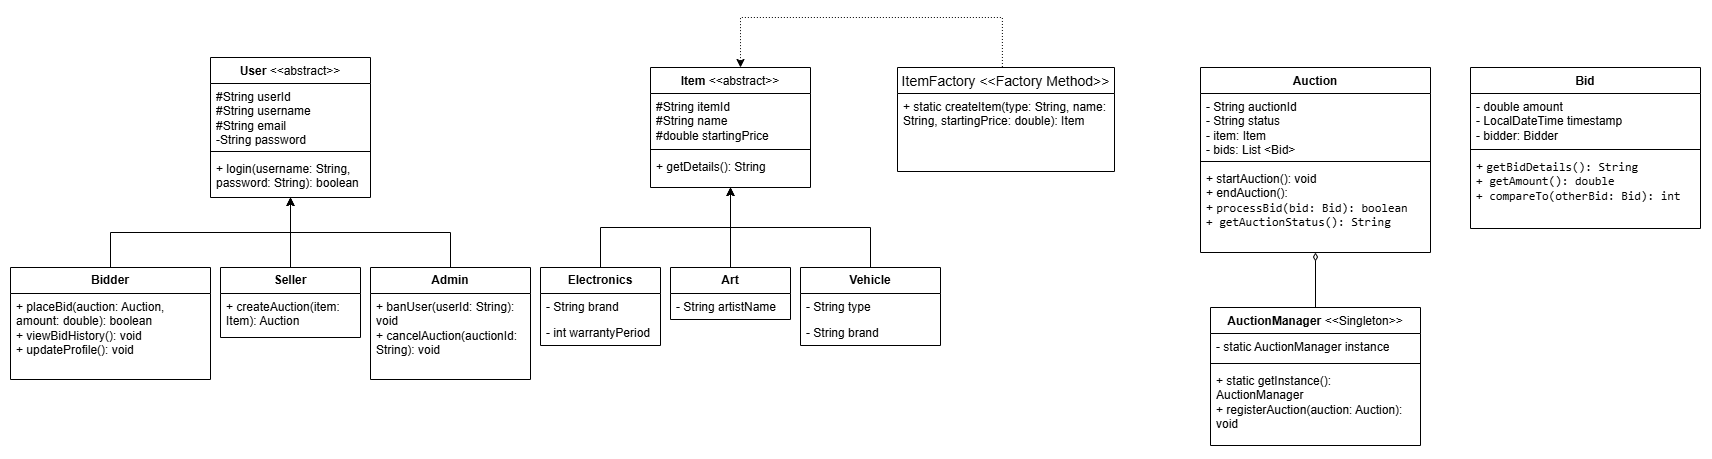

The diagram above was exported from draw.io. Its source (the exported page's mxGraphModel, read from the mxfile embedded in the PNG):
<mxGraphModel dx="2559" dy="898" grid="1" gridSize="10" guides="1" tooltips="1" connect="1" arrows="1" fold="1" page="1" pageScale="1" pageWidth="827" pageHeight="1169" math="0" shadow="0">
  <root>
    <mxCell id="0" />
    <mxCell id="1" parent="0" />
    <mxCell id="B32jlC6QkmTPN5xeUoC_-16" parent="1" style="swimlane;fontStyle=1;align=center;verticalAlign=top;childLayout=stackLayout;horizontal=1;startSize=26;horizontalStack=0;resizeParent=1;resizeParentMax=0;resizeLast=0;collapsible=1;marginBottom=0;whiteSpace=wrap;html=1;" value="User&amp;nbsp;&lt;span style=&quot;font-weight: normal; background-color: transparent; color: light-dark(rgb(0, 0, 0), rgb(255, 255, 255));&quot;&gt;&amp;lt;&amp;lt;abstract&amp;gt;&amp;gt;&lt;/span&gt;" vertex="1">
      <mxGeometry height="140" width="160" x="140" y="50" as="geometry" />
    </mxCell>
    <mxCell id="B32jlC6QkmTPN5xeUoC_-17" parent="B32jlC6QkmTPN5xeUoC_-16" style="text;strokeColor=none;fillColor=none;align=left;verticalAlign=top;spacingLeft=4;spacingRight=4;overflow=hidden;rotatable=0;points=[[0,0.5],[1,0.5]];portConstraint=eastwest;whiteSpace=wrap;html=1;" value="#String userId&lt;div&gt;#String username&lt;/div&gt;&lt;div&gt;#String email&lt;/div&gt;&lt;div&gt;-String password&lt;/div&gt;" vertex="1">
      <mxGeometry height="64" width="160" y="26" as="geometry" />
    </mxCell>
    <mxCell id="B32jlC6QkmTPN5xeUoC_-18" parent="B32jlC6QkmTPN5xeUoC_-16" style="line;strokeWidth=1;fillColor=none;align=left;verticalAlign=middle;spacingTop=-1;spacingLeft=3;spacingRight=3;rotatable=0;labelPosition=right;points=[];portConstraint=eastwest;strokeColor=inherit;" value="" vertex="1">
      <mxGeometry height="8" width="160" y="90" as="geometry" />
    </mxCell>
    <mxCell id="B32jlC6QkmTPN5xeUoC_-19" parent="B32jlC6QkmTPN5xeUoC_-16" style="text;strokeColor=none;fillColor=none;align=left;verticalAlign=top;spacingLeft=4;spacingRight=4;overflow=hidden;rotatable=0;points=[[0,0.5],[1,0.5]];portConstraint=eastwest;whiteSpace=wrap;html=1;" value="+ login(username: String, password: String): boolean" vertex="1">
      <mxGeometry height="42" width="160" y="98" as="geometry" />
    </mxCell>
    <mxCell id="B32jlC6QkmTPN5xeUoC_-33" edge="1" parent="1" source="B32jlC6QkmTPN5xeUoC_-21" style="edgeStyle=orthogonalEdgeStyle;rounded=0;orthogonalLoop=1;jettySize=auto;html=1;" target="B32jlC6QkmTPN5xeUoC_-16">
      <mxGeometry relative="1" as="geometry" />
    </mxCell>
    <mxCell id="B32jlC6QkmTPN5xeUoC_-21" parent="1" style="swimlane;fontStyle=0;childLayout=stackLayout;horizontal=1;startSize=26;fillColor=none;horizontalStack=0;resizeParent=1;resizeParentMax=0;resizeLast=0;collapsible=1;marginBottom=0;whiteSpace=wrap;html=1;" value="&lt;b&gt;Bidder&lt;/b&gt;" vertex="1">
      <mxGeometry height="112" width="200" x="-60" y="260" as="geometry" />
    </mxCell>
    <mxCell id="B32jlC6QkmTPN5xeUoC_-22" parent="B32jlC6QkmTPN5xeUoC_-21" style="text;strokeColor=none;fillColor=none;align=left;verticalAlign=top;spacingLeft=4;spacingRight=4;overflow=hidden;rotatable=0;points=[[0,0.5],[1,0.5]];portConstraint=eastwest;whiteSpace=wrap;html=1;" value="+ placeBid(auction: Auction, amount: double): boolean&lt;div&gt;+&amp;nbsp;viewBidHistory(): void&lt;/div&gt;&lt;div&gt;+&amp;nbsp;updateProfile(): void&lt;/div&gt;" vertex="1">
      <mxGeometry height="86" width="200" y="26" as="geometry" />
    </mxCell>
    <mxCell id="B32jlC6QkmTPN5xeUoC_-34" edge="1" parent="1" source="B32jlC6QkmTPN5xeUoC_-25" style="edgeStyle=orthogonalEdgeStyle;rounded=0;orthogonalLoop=1;jettySize=auto;html=1;exitX=0.5;exitY=0;exitDx=0;exitDy=0;" target="B32jlC6QkmTPN5xeUoC_-16">
      <mxGeometry relative="1" as="geometry" />
    </mxCell>
    <mxCell id="B32jlC6QkmTPN5xeUoC_-25" parent="1" style="swimlane;fontStyle=0;childLayout=stackLayout;horizontal=1;startSize=26;fillColor=none;horizontalStack=0;resizeParent=1;resizeParentMax=0;resizeLast=0;collapsible=1;marginBottom=0;whiteSpace=wrap;html=1;" value="&lt;b&gt;Seller&lt;/b&gt;" vertex="1">
      <mxGeometry height="70" width="140" x="150" y="260" as="geometry" />
    </mxCell>
    <mxCell id="B32jlC6QkmTPN5xeUoC_-27" parent="B32jlC6QkmTPN5xeUoC_-25" style="text;strokeColor=none;fillColor=none;align=left;verticalAlign=top;spacingLeft=4;spacingRight=4;overflow=hidden;rotatable=0;points=[[0,0.5],[1,0.5]];portConstraint=eastwest;whiteSpace=wrap;html=1;" value="+ createAuction(item: Item): Auction" vertex="1">
      <mxGeometry height="44" width="140" y="26" as="geometry" />
    </mxCell>
    <mxCell id="B32jlC6QkmTPN5xeUoC_-36" edge="1" parent="1" source="B32jlC6QkmTPN5xeUoC_-29" style="edgeStyle=orthogonalEdgeStyle;rounded=0;orthogonalLoop=1;jettySize=auto;html=1;" target="B32jlC6QkmTPN5xeUoC_-16">
      <mxGeometry relative="1" as="geometry" />
    </mxCell>
    <mxCell id="B32jlC6QkmTPN5xeUoC_-29" parent="1" style="swimlane;fontStyle=0;childLayout=stackLayout;horizontal=1;startSize=26;fillColor=none;horizontalStack=0;resizeParent=1;resizeParentMax=0;resizeLast=0;collapsible=1;marginBottom=0;whiteSpace=wrap;html=1;" value="&lt;b&gt;Admin&lt;/b&gt;" vertex="1">
      <mxGeometry height="112" width="160" x="300" y="260" as="geometry" />
    </mxCell>
    <mxCell id="B32jlC6QkmTPN5xeUoC_-30" parent="B32jlC6QkmTPN5xeUoC_-29" style="text;strokeColor=none;fillColor=none;align=left;verticalAlign=top;spacingLeft=4;spacingRight=4;overflow=hidden;rotatable=0;points=[[0,0.5],[1,0.5]];portConstraint=eastwest;whiteSpace=wrap;html=1;" value="+ banUser(userId: String): void&lt;div&gt;+&lt;span style=&quot;background-color: transparent; color: light-dark(rgb(0, 0, 0), rgb(255, 255, 255));&quot;&gt;&amp;nbsp;cancelAuction(auctionId: String): void&lt;/span&gt;&lt;/div&gt;&lt;span&gt;&lt;sup class=&quot;superscript&quot;&gt;&lt;/sup&gt;&lt;/span&gt;&lt;span&gt;&lt;/span&gt;" vertex="1">
      <mxGeometry height="86" width="160" y="26" as="geometry" />
    </mxCell>
    <mxCell id="B32jlC6QkmTPN5xeUoC_-39" parent="1" style="swimlane;fontStyle=1;align=center;verticalAlign=top;childLayout=stackLayout;horizontal=1;startSize=26;horizontalStack=0;resizeParent=1;resizeParentMax=0;resizeLast=0;collapsible=1;marginBottom=0;whiteSpace=wrap;html=1;" value="Item&lt;span style=&quot;font-weight: normal;&quot;&gt; &amp;lt;&amp;lt;abstract&amp;gt;&amp;gt;&lt;/span&gt;" vertex="1">
      <mxGeometry height="120" width="160" x="580" y="60" as="geometry" />
    </mxCell>
    <mxCell id="B32jlC6QkmTPN5xeUoC_-81" edge="1" parent="B32jlC6QkmTPN5xeUoC_-39" style="endArrow=none;html=1;rounded=0;dashed=1;dashPattern=1 2;entryX=0.552;entryY=-0.018;entryDx=0;entryDy=0;entryPerimeter=0;startArrow=classic;startFill=1;" value="">
      <mxGeometry relative="1" x="0.1358" as="geometry">
        <Array as="points">
          <mxPoint x="90" y="-50" />
          <mxPoint x="351.88" y="-50" />
        </Array>
        <mxPoint x="90" as="sourcePoint" />
        <mxPoint x="351.8800000000001" y="8.307999999999993" as="targetPoint" />
      </mxGeometry>
    </mxCell>
    <mxCell id="B32jlC6QkmTPN5xeUoC_-40" parent="B32jlC6QkmTPN5xeUoC_-39" style="text;strokeColor=none;fillColor=none;align=left;verticalAlign=top;spacingLeft=4;spacingRight=4;overflow=hidden;rotatable=0;points=[[0,0.5],[1,0.5]];portConstraint=eastwest;whiteSpace=wrap;html=1;" value="#String itemId&lt;div&gt;#String name&lt;/div&gt;&lt;div&gt;#double startingPrice&lt;/div&gt;" vertex="1">
      <mxGeometry height="52" width="160" y="26" as="geometry" />
    </mxCell>
    <mxCell id="B32jlC6QkmTPN5xeUoC_-41" parent="B32jlC6QkmTPN5xeUoC_-39" style="line;strokeWidth=1;fillColor=none;align=left;verticalAlign=middle;spacingTop=-1;spacingLeft=3;spacingRight=3;rotatable=0;labelPosition=right;points=[];portConstraint=eastwest;strokeColor=inherit;" value="" vertex="1">
      <mxGeometry height="8" width="160" y="78" as="geometry" />
    </mxCell>
    <mxCell id="B32jlC6QkmTPN5xeUoC_-42" parent="B32jlC6QkmTPN5xeUoC_-39" style="text;strokeColor=none;fillColor=none;align=left;verticalAlign=top;spacingLeft=4;spacingRight=4;overflow=hidden;rotatable=0;points=[[0,0.5],[1,0.5]];portConstraint=eastwest;whiteSpace=wrap;html=1;" value="+ getDetails(): String" vertex="1">
      <mxGeometry height="34" width="160" y="86" as="geometry" />
    </mxCell>
    <mxCell id="B32jlC6QkmTPN5xeUoC_-59" edge="1" parent="1" source="B32jlC6QkmTPN5xeUoC_-43" style="edgeStyle=orthogonalEdgeStyle;rounded=0;orthogonalLoop=1;jettySize=auto;html=1;" target="B32jlC6QkmTPN5xeUoC_-39">
      <mxGeometry relative="1" as="geometry" />
    </mxCell>
    <mxCell id="B32jlC6QkmTPN5xeUoC_-43" parent="1" style="swimlane;fontStyle=1;childLayout=stackLayout;horizontal=1;startSize=26;fillColor=none;horizontalStack=0;resizeParent=1;resizeParentMax=0;resizeLast=0;collapsible=1;marginBottom=0;whiteSpace=wrap;html=1;" value="Electronics" vertex="1">
      <mxGeometry height="78" width="120" x="470" y="260" as="geometry" />
    </mxCell>
    <mxCell id="B32jlC6QkmTPN5xeUoC_-45" parent="B32jlC6QkmTPN5xeUoC_-43" style="text;strokeColor=none;fillColor=none;align=left;verticalAlign=top;spacingLeft=4;spacingRight=4;overflow=hidden;rotatable=0;points=[[0,0.5],[1,0.5]];portConstraint=eastwest;whiteSpace=wrap;html=1;" value="- String brand" vertex="1">
      <mxGeometry height="26" width="120" y="26" as="geometry" />
    </mxCell>
    <mxCell id="B32jlC6QkmTPN5xeUoC_-44" parent="B32jlC6QkmTPN5xeUoC_-43" style="text;strokeColor=none;fillColor=none;align=left;verticalAlign=top;spacingLeft=4;spacingRight=4;overflow=hidden;rotatable=0;points=[[0,0.5],[1,0.5]];portConstraint=eastwest;whiteSpace=wrap;html=1;" value="- int warrantyPeriod" vertex="1">
      <mxGeometry height="26" width="120" y="52" as="geometry" />
    </mxCell>
    <mxCell id="B32jlC6QkmTPN5xeUoC_-60" edge="1" parent="1" source="B32jlC6QkmTPN5xeUoC_-47" style="edgeStyle=orthogonalEdgeStyle;rounded=0;orthogonalLoop=1;jettySize=auto;html=1;" target="B32jlC6QkmTPN5xeUoC_-39">
      <mxGeometry relative="1" as="geometry" />
    </mxCell>
    <mxCell id="B32jlC6QkmTPN5xeUoC_-47" parent="1" style="swimlane;fontStyle=0;childLayout=stackLayout;horizontal=1;startSize=26;fillColor=none;horizontalStack=0;resizeParent=1;resizeParentMax=0;resizeLast=0;collapsible=1;marginBottom=0;whiteSpace=wrap;html=1;" value="&lt;b&gt;Art&lt;/b&gt;" vertex="1">
      <mxGeometry height="52" width="120" x="600" y="260" as="geometry" />
    </mxCell>
    <mxCell id="B32jlC6QkmTPN5xeUoC_-48" parent="B32jlC6QkmTPN5xeUoC_-47" style="text;strokeColor=none;fillColor=none;align=left;verticalAlign=top;spacingLeft=4;spacingRight=4;overflow=hidden;rotatable=0;points=[[0,0.5],[1,0.5]];portConstraint=eastwest;whiteSpace=wrap;html=1;" value="- String artistName" vertex="1">
      <mxGeometry height="26" width="120" y="26" as="geometry" />
    </mxCell>
    <mxCell id="B32jlC6QkmTPN5xeUoC_-61" edge="1" parent="1" source="B32jlC6QkmTPN5xeUoC_-54" style="edgeStyle=orthogonalEdgeStyle;rounded=0;orthogonalLoop=1;jettySize=auto;html=1;" target="B32jlC6QkmTPN5xeUoC_-39">
      <mxGeometry relative="1" as="geometry" />
    </mxCell>
    <mxCell id="B32jlC6QkmTPN5xeUoC_-54" parent="1" style="swimlane;fontStyle=0;childLayout=stackLayout;horizontal=1;startSize=26;fillColor=none;horizontalStack=0;resizeParent=1;resizeParentMax=0;resizeLast=0;collapsible=1;marginBottom=0;whiteSpace=wrap;html=1;" value="&lt;b&gt;Vehicle&lt;/b&gt;" vertex="1">
      <mxGeometry height="78" width="140" x="730" y="260" as="geometry" />
    </mxCell>
    <mxCell id="B32jlC6QkmTPN5xeUoC_-89" parent="B32jlC6QkmTPN5xeUoC_-54" style="text;strokeColor=none;fillColor=none;align=left;verticalAlign=top;spacingLeft=4;spacingRight=4;overflow=hidden;rotatable=0;points=[[0,0.5],[1,0.5]];portConstraint=eastwest;whiteSpace=wrap;html=1;" value="- String type" vertex="1">
      <mxGeometry height="26" width="140" y="26" as="geometry" />
    </mxCell>
    <mxCell id="B32jlC6QkmTPN5xeUoC_-55" parent="B32jlC6QkmTPN5xeUoC_-54" style="text;strokeColor=none;fillColor=none;align=left;verticalAlign=top;spacingLeft=4;spacingRight=4;overflow=hidden;rotatable=0;points=[[0,0.5],[1,0.5]];portConstraint=eastwest;whiteSpace=wrap;html=1;" value="- String brand" vertex="1">
      <mxGeometry height="26" width="140" y="52" as="geometry" />
    </mxCell>
    <mxCell id="B32jlC6QkmTPN5xeUoC_-62" parent="1" style="swimlane;fontStyle=1;align=center;verticalAlign=top;childLayout=stackLayout;horizontal=1;startSize=26;horizontalStack=0;resizeParent=1;resizeParentMax=0;resizeLast=0;collapsible=1;marginBottom=0;whiteSpace=wrap;html=1;" value="Auction" vertex="1">
      <mxGeometry height="185" width="230" x="1130" y="60" as="geometry" />
    </mxCell>
    <mxCell id="B32jlC6QkmTPN5xeUoC_-63" parent="B32jlC6QkmTPN5xeUoC_-62" style="text;strokeColor=none;fillColor=none;align=left;verticalAlign=top;spacingLeft=4;spacingRight=4;overflow=hidden;rotatable=0;points=[[0,0.5],[1,0.5]];portConstraint=eastwest;whiteSpace=wrap;html=1;" value="- String auctionId&lt;div&gt;- String status&lt;/div&gt;&lt;div&gt;- item: Item&lt;/div&gt;&lt;div&gt;- bids: List &amp;lt;Bid&amp;gt;&lt;span style=&quot;white-space: pre;&quot;&gt;&#09;&lt;/span&gt;&lt;/div&gt;" vertex="1">
      <mxGeometry height="64" width="230" y="26" as="geometry" />
    </mxCell>
    <mxCell id="B32jlC6QkmTPN5xeUoC_-64" parent="B32jlC6QkmTPN5xeUoC_-62" style="line;strokeWidth=1;fillColor=none;align=left;verticalAlign=middle;spacingTop=-1;spacingLeft=3;spacingRight=3;rotatable=0;labelPosition=right;points=[];portConstraint=eastwest;strokeColor=inherit;" value="" vertex="1">
      <mxGeometry height="8" width="230" y="90" as="geometry" />
    </mxCell>
    <mxCell id="B32jlC6QkmTPN5xeUoC_-65" parent="B32jlC6QkmTPN5xeUoC_-62" style="text;strokeColor=none;fillColor=none;align=left;verticalAlign=top;spacingLeft=4;spacingRight=4;overflow=hidden;rotatable=0;points=[[0,0.5],[1,0.5]];portConstraint=eastwest;whiteSpace=wrap;html=1;" value="+ startAuction(): void&lt;div&gt;+ endAuction():&amp;nbsp;&lt;/div&gt;&lt;div&gt;+&amp;nbsp;&lt;code style=&quot;background-color: transparent; color: light-dark(rgb(0, 0, 0), rgb(255, 255, 255));&quot;&gt;processBid(bid: Bid): boolean&lt;/code&gt;&lt;/div&gt;&lt;div&gt;&lt;code style=&quot;background-color: transparent; color: light-dark(rgb(0, 0, 0), rgb(255, 255, 255));&quot;&gt;+&amp;nbsp;getAuctionStatus(): String&lt;/code&gt;&lt;/div&gt;" vertex="1">
      <mxGeometry height="87" width="230" y="98" as="geometry" />
    </mxCell>
    <mxCell id="B32jlC6QkmTPN5xeUoC_-66" parent="1" style="swimlane;fontStyle=1;align=center;verticalAlign=top;childLayout=stackLayout;horizontal=1;startSize=26;horizontalStack=0;resizeParent=1;resizeParentMax=0;resizeLast=0;collapsible=1;marginBottom=0;whiteSpace=wrap;html=1;" value="Bid" vertex="1">
      <mxGeometry height="161" width="230" x="1400" y="60" as="geometry" />
    </mxCell>
    <mxCell id="B32jlC6QkmTPN5xeUoC_-67" parent="B32jlC6QkmTPN5xeUoC_-66" style="text;strokeColor=none;fillColor=none;align=left;verticalAlign=top;spacingLeft=4;spacingRight=4;overflow=hidden;rotatable=0;points=[[0,0.5],[1,0.5]];portConstraint=eastwest;whiteSpace=wrap;html=1;" value=" - double amount&lt;br&gt;        - LocalDateTime timestamp&lt;div&gt;- bidder: Bidder&lt;/div&gt;" vertex="1">
      <mxGeometry height="52" width="230" y="26" as="geometry" />
    </mxCell>
    <mxCell id="B32jlC6QkmTPN5xeUoC_-68" parent="B32jlC6QkmTPN5xeUoC_-66" style="line;strokeWidth=1;fillColor=none;align=left;verticalAlign=middle;spacingTop=-1;spacingLeft=3;spacingRight=3;rotatable=0;labelPosition=right;points=[];portConstraint=eastwest;strokeColor=inherit;" value="" vertex="1">
      <mxGeometry height="8" width="230" y="78" as="geometry" />
    </mxCell>
    <mxCell id="B32jlC6QkmTPN5xeUoC_-69" parent="B32jlC6QkmTPN5xeUoC_-66" style="text;strokeColor=none;fillColor=none;align=left;verticalAlign=top;spacingLeft=4;spacingRight=4;overflow=hidden;rotatable=0;points=[[0,0.5],[1,0.5]];portConstraint=eastwest;whiteSpace=wrap;html=1;" value="+&amp;nbsp;&lt;code&gt;getBidDetails(): String&lt;/code&gt;&lt;div&gt;&lt;code&gt;+ getAmount(): double&lt;/code&gt;&lt;/div&gt;&lt;div&gt;&lt;code&gt;+&amp;nbsp;compareTo(otherBid: Bid): int&lt;/code&gt;&lt;/div&gt;" vertex="1">
      <mxGeometry height="75" width="230" y="86" as="geometry" />
    </mxCell>
    <mxCell id="B32jlC6QkmTPN5xeUoC_-79" edge="1" parent="1" source="B32jlC6QkmTPN5xeUoC_-71" style="edgeStyle=orthogonalEdgeStyle;rounded=0;orthogonalLoop=1;jettySize=auto;html=1;endArrow=diamondThin;startArrow=none;startFill=0;endFill=0;" target="B32jlC6QkmTPN5xeUoC_-62">
      <mxGeometry relative="1" as="geometry" />
    </mxCell>
    <mxCell id="B32jlC6QkmTPN5xeUoC_-71" parent="1" style="swimlane;fontStyle=1;align=center;verticalAlign=top;childLayout=stackLayout;horizontal=1;startSize=26;horizontalStack=0;resizeParent=1;resizeParentMax=0;resizeLast=0;collapsible=1;marginBottom=0;whiteSpace=wrap;html=1;" value="AuctionManager &lt;span style=&quot;font-weight: normal;&quot;&gt;&amp;lt;&amp;lt;Singleton&amp;gt;&amp;gt;&lt;/span&gt;" vertex="1">
      <mxGeometry height="138" width="210" x="1140" y="300" as="geometry" />
    </mxCell>
    <mxCell id="B32jlC6QkmTPN5xeUoC_-72" parent="B32jlC6QkmTPN5xeUoC_-71" style="text;strokeColor=none;fillColor=none;align=left;verticalAlign=top;spacingLeft=4;spacingRight=4;overflow=hidden;rotatable=0;points=[[0,0.5],[1,0.5]];portConstraint=eastwest;whiteSpace=wrap;html=1;" value=" - static AuctionManager instance" vertex="1">
      <mxGeometry height="26" width="210" y="26" as="geometry" />
    </mxCell>
    <mxCell id="B32jlC6QkmTPN5xeUoC_-73" parent="B32jlC6QkmTPN5xeUoC_-71" style="line;strokeWidth=1;fillColor=none;align=left;verticalAlign=middle;spacingTop=-1;spacingLeft=3;spacingRight=3;rotatable=0;labelPosition=right;points=[];portConstraint=eastwest;strokeColor=inherit;" value="" vertex="1">
      <mxGeometry height="8" width="210" y="52" as="geometry" />
    </mxCell>
    <mxCell id="B32jlC6QkmTPN5xeUoC_-74" parent="B32jlC6QkmTPN5xeUoC_-71" style="text;strokeColor=none;fillColor=none;align=left;verticalAlign=top;spacingLeft=4;spacingRight=4;overflow=hidden;rotatable=0;points=[[0,0.5],[1,0.5]];portConstraint=eastwest;whiteSpace=wrap;html=1;" value=" + static getInstance(): AuctionManager&lt;div&gt;+ registerAuction(auction: Auction): void&lt;/div&gt;" vertex="1">
      <mxGeometry height="78" width="210" y="60" as="geometry" />
    </mxCell>
    <mxCell id="B32jlC6QkmTPN5xeUoC_-91" parent="1" style="swimlane;fontStyle=0;childLayout=stackLayout;horizontal=1;startSize=26;horizontalStack=0;resizeParent=1;resizeParentMax=0;resizeLast=0;collapsible=1;marginBottom=0;align=center;fontSize=14;" value="ItemFactory &lt;&lt;Factory Method&gt;&gt;" vertex="1">
      <mxGeometry height="104" width="217" x="827" y="60" as="geometry" />
    </mxCell>
    <mxCell id="B32jlC6QkmTPN5xeUoC_-92" parent="B32jlC6QkmTPN5xeUoC_-91" style="text;strokeColor=none;fillColor=none;spacingLeft=4;spacingRight=4;overflow=hidden;rotatable=0;points=[[0,0.5],[1,0.5]];portConstraint=eastwest;fontSize=12;whiteSpace=wrap;html=1;" value="+ static createItem(type: String, name: String, startingPrice: double): Item" vertex="1">
      <mxGeometry height="78" width="217" y="26" as="geometry" />
    </mxCell>
  </root>
</mxGraphModel>